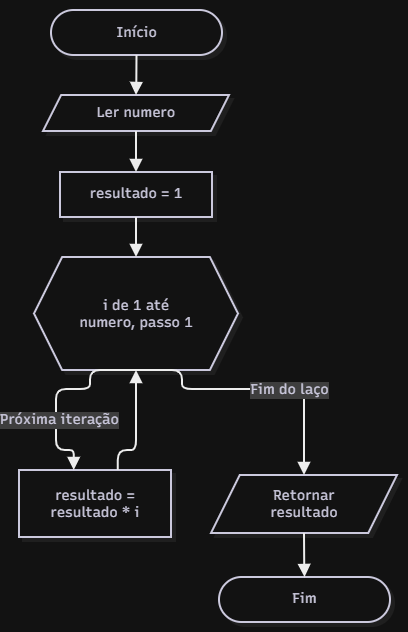

The diagram above was exported from draw.io. Its source (the exported page's mxGraphModel, read from the mxfile embedded in the PNG):
<mxGraphModel dx="1225" dy="662" grid="1" gridSize="10" guides="1" tooltips="1" connect="1" arrows="1" fold="1" page="1" pageScale="1" pageWidth="827" pageHeight="1169" math="0" shadow="0">
  <root>
    <mxCell id="0" />
    <mxCell id="1" parent="0" />
    <UserObject label="" mermaidData="{&#10;  &quot;data&quot;: &quot;flowchart TD\n    A([Início: fatorial]) --&gt; B[/Ler numero/]\n    B --&gt; C[resultado = 1]\n    C --&gt; D{{i de 1 até numero, passo 1}}\n    D -- Próxima iteração --&gt; E[resultado = resultado * i]\n    E --&gt; D\n    D -- Fim do laço --&gt; F[/Retornar resultado/]\n    F --&gt; G([Fim])&quot;,&#10;  &quot;config&quot;: null,&#10;  &quot;version&quot;: &quot;12&quot;&#10;}" id="tAPcO-kZJULY2C03wWRN-1">
      <mxCell connectable="0" parent="1" style="group;transparentBounds=1;editIcon=1;lockedGroup=0;groupPadding=10;" vertex="1">
        <mxGeometry as="geometry" />
      </mxCell>
    </UserObject>
    <UserObject label="Início" mermaidId="n:A" mermaidBaseStyle="html=1;rounded=1;whiteSpace=wrap;arcSize=50;strokeWidth=2;fillColor=#ffffff;strokeColor=#28253D;fontColor=#28253D;fontFamily=Recursive;fontSize=14;shadow=1;shadowColor=#000000;shadowOffsetX=4;shadowOffsetY=4;shadowBlur=0;shadowOpacity=6;" mermaidBaseValue="Início: fatorial" id="tAPcO-kZJULY2C03wWRN-2">
      <mxCell parent="tAPcO-kZJULY2C03wWRN-1" style="html=1;rounded=1;whiteSpace=wrap;arcSize=50;strokeWidth=2;fillColor=#ffffff;strokeColor=#28253D;fontColor=#28253D;fontFamily=Recursive;fontSize=14;shadow=1;shadowColor=#000000;shadowOffsetX=4;shadowOffsetY=4;shadowBlur=0;shadowOpacity=6;fontSource=https%3A%2F%2Ffonts.googleapis.com%2Fcss%3Ffamily%3DRecursive;" vertex="1">
        <mxGeometry height="45" width="171" x="62" y="30" as="geometry" />
      </mxCell>
    </UserObject>
    <UserObject label="Ler numero" mermaidId="n:B" mermaidBaseStyle="html=1;shape=parallelogram;perimeter=parallelogramPerimeter;fixedSize=1;size=18.125;strokeWidth=2;whiteSpace=wrap;fillColor=#ffffff;strokeColor=#28253D;fontColor=#28253D;fontFamily=Recursive;fontSize=14;shadow=1;shadowColor=#000000;shadowOffsetX=4;shadowOffsetY=4;shadowBlur=0;shadowOpacity=6;" mermaidBaseValue="Ler numero" id="tAPcO-kZJULY2C03wWRN-3">
      <mxCell parent="tAPcO-kZJULY2C03wWRN-1" style="html=1;shape=parallelogram;perimeter=parallelogramPerimeter;fixedSize=1;size=18.125;strokeWidth=2;whiteSpace=wrap;fillColor=#ffffff;strokeColor=#28253D;fontColor=#28253D;fontFamily=Recursive;fontSize=14;shadow=1;shadowColor=#000000;shadowOffsetX=4;shadowOffsetY=4;shadowBlur=0;shadowOpacity=6;fontSource=https%3A%2F%2Ffonts.googleapis.com%2Fcss%3Ffamily%3DRecursive;" vertex="1">
        <mxGeometry height="36" width="186" x="54" y="115" as="geometry" />
      </mxCell>
    </UserObject>
    <UserObject label="resultado = 1" mermaidId="n:C" mermaidBaseStyle="html=1;whiteSpace=wrap;strokeWidth=2;fillColor=#ffffff;strokeColor=#28253D;fontColor=#28253D;fontFamily=Recursive;fontSize=14;shadow=1;shadowColor=#000000;shadowOffsetX=4;shadowOffsetY=4;shadowBlur=0;shadowOpacity=6;" mermaidBaseValue="resultado = 1" id="tAPcO-kZJULY2C03wWRN-4">
      <mxCell parent="tAPcO-kZJULY2C03wWRN-1" style="html=1;whiteSpace=wrap;strokeWidth=2;fillColor=#ffffff;strokeColor=#28253D;fontColor=#28253D;fontFamily=Recursive;fontSize=14;shadow=1;shadowColor=#000000;shadowOffsetX=4;shadowOffsetY=4;shadowBlur=0;shadowOpacity=6;fontSource=https%3A%2F%2Ffonts.googleapis.com%2Fcss%3Ffamily%3DRecursive;" vertex="1">
        <mxGeometry height="45" width="152" x="71" y="192" as="geometry" />
      </mxCell>
    </UserObject>
    <UserObject label="i de 1 até numero, passo 1" mermaidId="n:D" mermaidBaseStyle="html=1;shape=hexagon;perimeter=hexagonPerimeter2;fixedSize=1;size=28.125;strokeWidth=2;whiteSpace=wrap;fillColor=#ffffff;strokeColor=#28253D;fontColor=#28253D;fontFamily=Recursive;fontSize=14;shadow=1;shadowColor=#000000;shadowOffsetX=4;shadowOffsetY=4;shadowBlur=0;shadowOpacity=6;" mermaidBaseValue="i de 1 até numero, passo 1" id="tAPcO-kZJULY2C03wWRN-5">
      <mxCell parent="tAPcO-kZJULY2C03wWRN-1" style="html=1;shape=hexagon;perimeter=hexagonPerimeter2;fixedSize=1;size=28.125;strokeWidth=2;whiteSpace=wrap;fillColor=#ffffff;strokeColor=#28253D;fontColor=#28253D;fontFamily=Recursive;fontSize=14;shadow=1;shadowColor=#000000;shadowOffsetX=4;shadowOffsetY=4;shadowBlur=0;shadowOpacity=6;labelWidth=120;fontSource=https%3A%2F%2Ffonts.googleapis.com%2Fcss%3Ffamily%3DRecursive;" vertex="1">
        <mxGeometry height="113" width="204" x="45" y="277" as="geometry" />
      </mxCell>
    </UserObject>
    <UserObject label="resultado = resultado * i" mermaidId="n:E" mermaidBaseStyle="html=1;whiteSpace=wrap;strokeWidth=2;fillColor=#ffffff;strokeColor=#28253D;fontColor=#28253D;fontFamily=Recursive;fontSize=14;shadow=1;shadowColor=#000000;shadowOffsetX=4;shadowOffsetY=4;shadowBlur=0;shadowOpacity=6;" mermaidBaseValue="resultado = resultado * i" id="tAPcO-kZJULY2C03wWRN-6">
      <mxCell parent="tAPcO-kZJULY2C03wWRN-1" style="html=1;whiteSpace=wrap;strokeWidth=2;fillColor=#ffffff;strokeColor=#28253D;fontColor=#28253D;fontFamily=Recursive;fontSize=14;shadow=1;shadowColor=#000000;shadowOffsetX=4;shadowOffsetY=4;shadowBlur=0;shadowOpacity=6;labelWidth=120;fontSource=https%3A%2F%2Ffonts.googleapis.com%2Fcss%3Ffamily%3DRecursive;" vertex="1">
        <mxGeometry height="67" width="152" x="30" y="490" as="geometry" />
      </mxCell>
    </UserObject>
    <UserObject label="Retornar resultado" mermaidId="n:F" mermaidBaseStyle="html=1;shape=parallelogram;perimeter=parallelogramPerimeter;fixedSize=1;size=28.75;strokeWidth=2;whiteSpace=wrap;fillColor=#ffffff;strokeColor=#28253D;fontColor=#28253D;fontFamily=Recursive;fontSize=14;shadow=1;shadowColor=#000000;shadowOffsetX=4;shadowOffsetY=4;shadowBlur=0;shadowOpacity=6;" mermaidBaseValue="Retornar resultado" id="tAPcO-kZJULY2C03wWRN-7">
      <mxCell parent="tAPcO-kZJULY2C03wWRN-1" style="html=1;shape=parallelogram;perimeter=parallelogramPerimeter;fixedSize=1;size=28.75;strokeWidth=2;whiteSpace=wrap;fillColor=#ffffff;strokeColor=#28253D;fontColor=#28253D;fontFamily=Recursive;fontSize=14;shadow=1;shadowColor=#000000;shadowOffsetX=4;shadowOffsetY=4;shadowBlur=0;shadowOpacity=6;labelWidth=120;fontSource=https%3A%2F%2Ffonts.googleapis.com%2Fcss%3Ffamily%3DRecursive;" vertex="1">
        <mxGeometry height="58" width="186" x="222" y="495" as="geometry" />
      </mxCell>
    </UserObject>
    <UserObject label="Fim" mermaidId="n:G" mermaidBaseStyle="html=1;rounded=1;whiteSpace=wrap;arcSize=50;strokeWidth=2;fillColor=#ffffff;strokeColor=#28253D;fontColor=#28253D;fontFamily=Recursive;fontSize=14;shadow=1;shadowColor=#000000;shadowOffsetX=4;shadowOffsetY=4;shadowBlur=0;shadowOpacity=6;" mermaidBaseValue="Fim" id="tAPcO-kZJULY2C03wWRN-8">
      <mxCell parent="tAPcO-kZJULY2C03wWRN-1" style="html=1;rounded=1;whiteSpace=wrap;arcSize=50;strokeWidth=2;fillColor=#ffffff;strokeColor=#28253D;fontColor=#28253D;fontFamily=Recursive;fontSize=14;shadow=1;shadowColor=#000000;shadowOffsetX=4;shadowOffsetY=4;shadowBlur=0;shadowOpacity=6;fontSource=https%3A%2F%2Ffonts.googleapis.com%2Fcss%3Ffamily%3DRecursive;" vertex="1">
        <mxGeometry height="45" width="171" x="230" y="597" as="geometry" />
      </mxCell>
    </UserObject>
    <UserObject label="" mermaidId="e:A-&gt;B#0" mermaidBaseStyle="edgeStyle=orthogonalEdgeStyle;rounded=1;curved=0;startArrow=none;endArrow=block;endSize=8;jumpStyle=arc;jumpSize=12;strokeColor=#000000;exitX=0.5;exitY=1;entryX=0.5;entryY=0.01;strokeWidth=2;targetPerimeterSpacing=4;" mermaidBaseValue="" id="tAPcO-kZJULY2C03wWRN-9">
      <mxCell edge="1" parent="tAPcO-kZJULY2C03wWRN-1" source="tAPcO-kZJULY2C03wWRN-2" style="edgeStyle=orthogonalEdgeStyle;rounded=1;curved=0;startArrow=none;endArrow=block;endSize=8;jumpStyle=arc;jumpSize=12;strokeColor=#000000;exitX=0.5;exitY=1;entryX=0.5;entryY=0;strokeWidth=2;targetPerimeterSpacing=4;entryDx=0;entryDy=0;" target="tAPcO-kZJULY2C03wWRN-3">
        <mxGeometry relative="1" x="0.7771" as="geometry">
          <Array as="points" />
        </mxGeometry>
      </mxCell>
    </UserObject>
    <UserObject label="" mermaidId="e:B-&gt;C#0" mermaidBaseStyle="edgeStyle=orthogonalEdgeStyle;rounded=1;curved=0;startArrow=none;endArrow=block;endSize=8;jumpStyle=arc;jumpSize=12;strokeColor=#000000;exitX=0.5;exitY=1;entryX=0.5;entryY=0;strokeWidth=2;targetPerimeterSpacing=4;" mermaidBaseValue="" id="tAPcO-kZJULY2C03wWRN-10">
      <mxCell edge="1" parent="tAPcO-kZJULY2C03wWRN-1" source="tAPcO-kZJULY2C03wWRN-3" style="edgeStyle=orthogonalEdgeStyle;rounded=1;curved=0;startArrow=none;endArrow=block;endSize=8;jumpStyle=arc;jumpSize=12;strokeColor=#000000;exitX=0.5;exitY=1;entryX=0.5;entryY=0;strokeWidth=2;targetPerimeterSpacing=4;" target="tAPcO-kZJULY2C03wWRN-4">
        <mxGeometry relative="1" as="geometry">
          <Array as="points" />
        </mxGeometry>
      </mxCell>
    </UserObject>
    <UserObject label="" mermaidId="e:C-&gt;D#0" mermaidBaseStyle="edgeStyle=orthogonalEdgeStyle;rounded=1;curved=0;startArrow=none;endArrow=block;endSize=8;jumpStyle=arc;jumpSize=12;strokeColor=#000000;exitX=0.5;exitY=0.99;entryX=0.5;entryY=0;strokeWidth=2;targetPerimeterSpacing=4;" mermaidBaseValue="" id="tAPcO-kZJULY2C03wWRN-11">
      <mxCell edge="1" parent="tAPcO-kZJULY2C03wWRN-1" source="tAPcO-kZJULY2C03wWRN-4" style="edgeStyle=orthogonalEdgeStyle;rounded=1;curved=0;startArrow=none;endArrow=block;endSize=8;jumpStyle=arc;jumpSize=12;strokeColor=#000000;exitX=0.5;exitY=0.99;entryX=0.5;entryY=0;strokeWidth=2;targetPerimeterSpacing=4;" target="tAPcO-kZJULY2C03wWRN-5">
        <mxGeometry relative="1" as="geometry">
          <Array as="points" />
        </mxGeometry>
      </mxCell>
    </UserObject>
    <UserObject label="Próxima iteração" mermaidId="e:D-&gt;E#0" mermaidBaseStyle="edgeStyle=orthogonalEdgeStyle;rounded=1;curved=0;startArrow=none;endArrow=block;endSize=8;jumpStyle=arc;jumpSize=12;strokeColor=#000000;html=1;fontSize=16;labelBackgroundColor=#cccccc;fontFamily=Recursive;fontColor=#28253D;exitX=0.27;exitY=0.99;entryX=0.36;entryY=0;strokeWidth=2;targetPerimeterSpacing=4;" mermaidBaseValue="Próxima iteração" id="tAPcO-kZJULY2C03wWRN-12">
      <mxCell edge="1" parent="tAPcO-kZJULY2C03wWRN-1" source="tAPcO-kZJULY2C03wWRN-5" style="edgeStyle=orthogonalEdgeStyle;rounded=1;curved=0;startArrow=none;endArrow=block;endSize=8;jumpStyle=arc;jumpSize=12;strokeColor=#000000;html=1;fontSize=14;labelBackgroundColor=#cccccc;fontFamily=Recursive;fontColor=#28253D;exitX=0.5;exitY=1;entryX=0.36;entryY=0;strokeWidth=2;targetPerimeterSpacing=4;fontSource=https%3A%2F%2Ffonts.googleapis.com%2Fcss%3Ffamily%3DRecursive;exitDx=0;exitDy=0;" target="tAPcO-kZJULY2C03wWRN-6">
        <mxGeometry relative="1" x="0.3151" y="3" as="geometry">
          <mxPoint as="offset" />
          <Array as="points">
            <mxPoint x="101" y="390" />
            <mxPoint x="101" y="409" />
            <mxPoint x="67" y="409" />
            <mxPoint x="67" y="470" />
            <mxPoint x="84.7" y="470" />
          </Array>
        </mxGeometry>
      </mxCell>
    </UserObject>
    <UserObject label="" mermaidId="e:E-&gt;D#0" mermaidBaseStyle="edgeStyle=orthogonalEdgeStyle;rounded=1;curved=0;startArrow=none;endArrow=block;endSize=8;jumpStyle=arc;jumpSize=12;strokeColor=#000000;exitX=0.65;exitY=0;entryX=0.5;entryY=0.99;strokeWidth=2;targetPerimeterSpacing=4;" mermaidBaseValue="" id="tAPcO-kZJULY2C03wWRN-13">
      <mxCell edge="1" parent="tAPcO-kZJULY2C03wWRN-1" source="tAPcO-kZJULY2C03wWRN-6" style="edgeStyle=orthogonalEdgeStyle;rounded=1;curved=0;startArrow=none;endArrow=block;endSize=8;jumpStyle=arc;jumpSize=12;strokeColor=#000000;exitX=0.65;exitY=0;entryX=0.5;entryY=1;strokeWidth=2;targetPerimeterSpacing=4;entryDx=0;entryDy=0;" target="tAPcO-kZJULY2C03wWRN-5">
        <mxGeometry relative="1" x="0.4721" as="geometry">
          <Array as="points">
            <mxPoint x="128.8" y="470" />
            <mxPoint x="147" y="470" />
          </Array>
        </mxGeometry>
      </mxCell>
    </UserObject>
    <UserObject label="Fim do laço" mermaidId="e:D-&gt;F#0" mermaidBaseStyle="edgeStyle=orthogonalEdgeStyle;rounded=1;curved=0;startArrow=none;endArrow=block;endSize=8;jumpStyle=arc;jumpSize=12;strokeColor=#000000;html=1;fontSize=16;labelBackgroundColor=#cccccc;fontFamily=Recursive;fontColor=#28253D;exitX=0.73;exitY=0.99;entryX=0.5;entryY=0;strokeWidth=2;targetPerimeterSpacing=4;" mermaidBaseValue="Fim do laço" id="tAPcO-kZJULY2C03wWRN-14">
      <mxCell edge="1" parent="tAPcO-kZJULY2C03wWRN-1" source="tAPcO-kZJULY2C03wWRN-5" style="edgeStyle=orthogonalEdgeStyle;rounded=1;curved=0;startArrow=none;endArrow=block;endSize=8;jumpStyle=arc;jumpSize=12;strokeColor=#000000;html=1;fontSize=14;labelBackgroundColor=#cccccc;fontFamily=Recursive;fontColor=#28253D;exitX=0.5;exitY=1;entryX=0.5;entryY=0;strokeWidth=2;targetPerimeterSpacing=4;fontSource=https%3A%2F%2Ffonts.googleapis.com%2Fcss%3Ffamily%3DRecursive;exitDx=0;exitDy=0;" target="tAPcO-kZJULY2C03wWRN-7">
        <mxGeometry relative="1" x="0.2601" y="-1" as="geometry">
          <mxPoint as="offset" />
          <Array as="points">
            <mxPoint x="193" y="390" />
            <mxPoint x="193" y="409" />
            <mxPoint x="315" y="409" />
          </Array>
        </mxGeometry>
      </mxCell>
    </UserObject>
    <UserObject label="" mermaidId="e:F-&gt;G#0" mermaidBaseStyle="edgeStyle=orthogonalEdgeStyle;rounded=1;curved=0;startArrow=none;endArrow=block;endSize=8;jumpStyle=arc;jumpSize=12;strokeColor=#000000;exitX=0.5;exitY=0.99;entryX=0.5;entryY=0;strokeWidth=2;targetPerimeterSpacing=4;" mermaidBaseValue="" id="tAPcO-kZJULY2C03wWRN-15">
      <mxCell edge="1" parent="tAPcO-kZJULY2C03wWRN-1" source="tAPcO-kZJULY2C03wWRN-7" style="edgeStyle=orthogonalEdgeStyle;rounded=1;curved=0;startArrow=none;endArrow=block;endSize=8;jumpStyle=arc;jumpSize=12;strokeColor=#000000;exitX=0.5;exitY=1;entryX=0.5;entryY=0;strokeWidth=2;targetPerimeterSpacing=4;exitDx=0;exitDy=0;" target="tAPcO-kZJULY2C03wWRN-8">
        <mxGeometry relative="1" as="geometry">
          <Array as="points" />
        </mxGeometry>
      </mxCell>
    </UserObject>
  </root>
</mxGraphModel>